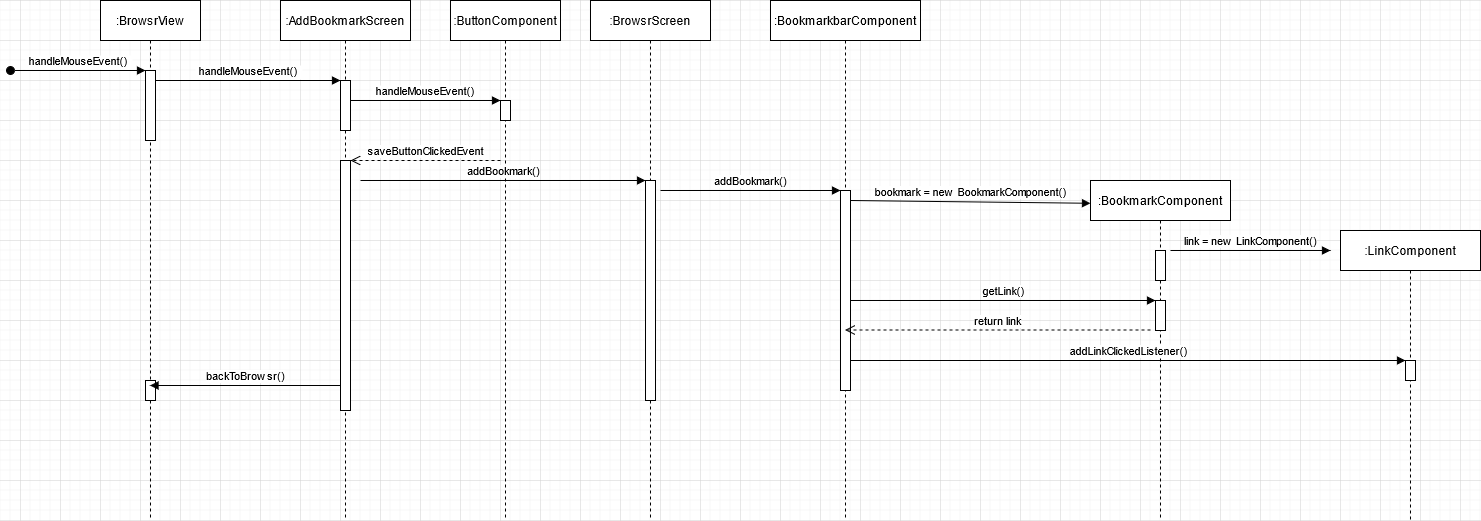

The diagram above was exported from draw.io. Its source (the exported page's mxGraphModel, read from the mxfile embedded in the PNG):
<mxGraphModel dx="1038" dy="615" grid="1" gridSize="10" guides="1" tooltips="1" connect="1" arrows="1" fold="1" page="1" pageScale="1" pageWidth="850" pageHeight="1100" math="0" shadow="0">
  <root>
    <mxCell id="0" />
    <mxCell id="1" parent="0" />
    <mxCell id="3nuBFxr9cyL0pnOWT2aG-1" value=":BrowsrView" style="shape=umlLifeline;perimeter=lifelinePerimeter;container=1;collapsible=0;recursiveResize=0;rounded=0;shadow=0;strokeWidth=1;" parent="1" vertex="1">
      <mxGeometry x="120" y="80" width="100" height="520" as="geometry" />
    </mxCell>
    <mxCell id="3nuBFxr9cyL0pnOWT2aG-2" value="" style="points=[];perimeter=orthogonalPerimeter;rounded=0;shadow=0;strokeWidth=1;" parent="3nuBFxr9cyL0pnOWT2aG-1" vertex="1">
      <mxGeometry x="45" y="70" width="10" height="70" as="geometry" />
    </mxCell>
    <mxCell id="3nuBFxr9cyL0pnOWT2aG-3" value="handleMouseEvent()" style="verticalAlign=bottom;startArrow=oval;endArrow=block;startSize=8;shadow=0;strokeWidth=1;" parent="3nuBFxr9cyL0pnOWT2aG-1" target="3nuBFxr9cyL0pnOWT2aG-2" edge="1">
      <mxGeometry relative="1" as="geometry">
        <mxPoint x="-90" y="70" as="sourcePoint" />
      </mxGeometry>
    </mxCell>
    <mxCell id="jlCGgie6DngM3pgWkF5B-8" value="" style="html=1;points=[];perimeter=orthogonalPerimeter;" parent="3nuBFxr9cyL0pnOWT2aG-1" vertex="1">
      <mxGeometry x="45" y="380" width="10" height="20" as="geometry" />
    </mxCell>
    <mxCell id="3nuBFxr9cyL0pnOWT2aG-5" value=":AddBookmarkScreen" style="shape=umlLifeline;perimeter=lifelinePerimeter;container=1;collapsible=0;recursiveResize=0;rounded=0;shadow=0;strokeWidth=1;" parent="1" vertex="1">
      <mxGeometry x="300" y="80" width="130" height="520" as="geometry" />
    </mxCell>
    <mxCell id="3nuBFxr9cyL0pnOWT2aG-6" value="" style="points=[];perimeter=orthogonalPerimeter;rounded=0;shadow=0;strokeWidth=1;" parent="3nuBFxr9cyL0pnOWT2aG-5" vertex="1">
      <mxGeometry x="60" y="80" width="10" height="50" as="geometry" />
    </mxCell>
    <mxCell id="jlCGgie6DngM3pgWkF5B-7" value="" style="html=1;points=[];perimeter=orthogonalPerimeter;" parent="3nuBFxr9cyL0pnOWT2aG-5" vertex="1">
      <mxGeometry x="60" y="160" width="10" height="250" as="geometry" />
    </mxCell>
    <mxCell id="3nuBFxr9cyL0pnOWT2aG-8" value="handleMouseEvent()" style="verticalAlign=bottom;endArrow=block;entryX=0;entryY=0;shadow=0;strokeWidth=1;" parent="1" source="3nuBFxr9cyL0pnOWT2aG-2" target="3nuBFxr9cyL0pnOWT2aG-6" edge="1">
      <mxGeometry relative="1" as="geometry">
        <mxPoint x="275" y="160" as="sourcePoint" />
      </mxGeometry>
    </mxCell>
    <mxCell id="jlCGgie6DngM3pgWkF5B-1" value=":ButtonComponent" style="shape=umlLifeline;perimeter=lifelinePerimeter;container=1;collapsible=0;recursiveResize=0;rounded=0;shadow=0;strokeWidth=1;" parent="1" vertex="1">
      <mxGeometry x="470" y="80" width="110" height="520" as="geometry" />
    </mxCell>
    <mxCell id="jlCGgie6DngM3pgWkF5B-2" value="" style="points=[];perimeter=orthogonalPerimeter;rounded=0;shadow=0;strokeWidth=1;" parent="jlCGgie6DngM3pgWkF5B-1" vertex="1">
      <mxGeometry x="50" y="100" width="10" height="20" as="geometry" />
    </mxCell>
    <mxCell id="jlCGgie6DngM3pgWkF5B-5" value="handleMouseEvent()" style="verticalAlign=bottom;endArrow=block;entryX=0;entryY=0;shadow=0;strokeWidth=1;" parent="1" edge="1">
      <mxGeometry relative="1" as="geometry">
        <mxPoint x="370" y="180" as="sourcePoint" />
        <mxPoint x="520" y="180.0000000000001" as="targetPoint" />
      </mxGeometry>
    </mxCell>
    <mxCell id="jlCGgie6DngM3pgWkF5B-6" value="saveButtonClickedEvent" style="html=1;verticalAlign=bottom;endArrow=open;dashed=1;endSize=8;" parent="1" edge="1">
      <mxGeometry relative="1" as="geometry">
        <mxPoint x="520" y="240" as="sourcePoint" />
        <mxPoint x="370" y="240" as="targetPoint" />
      </mxGeometry>
    </mxCell>
    <mxCell id="jlCGgie6DngM3pgWkF5B-9" value="backToBrowsr()" style="html=1;verticalAlign=bottom;endArrow=block;exitX=0;exitY=0.9;exitDx=0;exitDy=0;exitPerimeter=0;" parent="1" source="jlCGgie6DngM3pgWkF5B-7" target="3nuBFxr9cyL0pnOWT2aG-1" edge="1">
      <mxGeometry width="80" relative="1" as="geometry">
        <mxPoint x="290" y="250" as="sourcePoint" />
        <mxPoint x="180" y="249" as="targetPoint" />
      </mxGeometry>
    </mxCell>
    <mxCell id="-r5vLliW9ub3CMktWxuZ-1" value=":BrowsrScreen" style="shape=umlLifeline;perimeter=lifelinePerimeter;container=1;collapsible=0;recursiveResize=0;rounded=0;shadow=0;strokeWidth=1;" parent="1" vertex="1">
      <mxGeometry x="610" y="80" width="120" height="520" as="geometry" />
    </mxCell>
    <mxCell id="-r5vLliW9ub3CMktWxuZ-2" value="" style="points=[];perimeter=orthogonalPerimeter;rounded=0;shadow=0;strokeWidth=1;" parent="-r5vLliW9ub3CMktWxuZ-1" vertex="1">
      <mxGeometry x="55" y="180" width="10" height="220" as="geometry" />
    </mxCell>
    <mxCell id="-r5vLliW9ub3CMktWxuZ-3" value="addBookmark()" style="html=1;verticalAlign=bottom;endArrow=block;" parent="1" target="-r5vLliW9ub3CMktWxuZ-2" edge="1">
      <mxGeometry width="80" relative="1" as="geometry">
        <mxPoint x="380" y="260" as="sourcePoint" />
        <mxPoint x="460" y="320" as="targetPoint" />
      </mxGeometry>
    </mxCell>
    <mxCell id="dOLDk4zsoLn8fSRoFf5y-2" value=":BookmarkbarComponent" style="shape=umlLifeline;perimeter=lifelinePerimeter;container=1;collapsible=0;recursiveResize=0;rounded=0;shadow=0;strokeWidth=1;" vertex="1" parent="1">
      <mxGeometry x="790" y="80" width="150" height="520" as="geometry" />
    </mxCell>
    <mxCell id="dOLDk4zsoLn8fSRoFf5y-3" value="" style="points=[];perimeter=orthogonalPerimeter;rounded=0;shadow=0;strokeWidth=1;" vertex="1" parent="dOLDk4zsoLn8fSRoFf5y-2">
      <mxGeometry x="70" y="190" width="10" height="200" as="geometry" />
    </mxCell>
    <mxCell id="dOLDk4zsoLn8fSRoFf5y-4" value=":BookmarkComponent" style="shape=umlLifeline;perimeter=lifelinePerimeter;container=1;collapsible=0;recursiveResize=0;rounded=0;shadow=0;strokeWidth=1;" vertex="1" parent="1">
      <mxGeometry x="1110" y="260" width="140" height="340" as="geometry" />
    </mxCell>
    <mxCell id="dOLDk4zsoLn8fSRoFf5y-5" value="" style="points=[];perimeter=orthogonalPerimeter;rounded=0;shadow=0;strokeWidth=1;" vertex="1" parent="dOLDk4zsoLn8fSRoFf5y-4">
      <mxGeometry x="65" y="70" width="10" height="30" as="geometry" />
    </mxCell>
    <mxCell id="dOLDk4zsoLn8fSRoFf5y-12" value="" style="html=1;points=[];perimeter=orthogonalPerimeter;" vertex="1" parent="dOLDk4zsoLn8fSRoFf5y-4">
      <mxGeometry x="65" y="120" width="10" height="30" as="geometry" />
    </mxCell>
    <mxCell id="dOLDk4zsoLn8fSRoFf5y-6" value="addBookmark()" style="html=1;verticalAlign=bottom;endArrow=block;" edge="1" parent="1">
      <mxGeometry width="80" relative="1" as="geometry">
        <mxPoint x="680" y="270" as="sourcePoint" />
        <mxPoint x="860" y="270" as="targetPoint" />
      </mxGeometry>
    </mxCell>
    <mxCell id="dOLDk4zsoLn8fSRoFf5y-7" value="bookmark = new BookmarkComponent()" style="html=1;verticalAlign=bottom;endArrow=block;entryX=0;entryY=0.067;entryDx=0;entryDy=0;entryPerimeter=0;" edge="1" parent="1" target="dOLDk4zsoLn8fSRoFf5y-4">
      <mxGeometry width="80" relative="1" as="geometry">
        <mxPoint x="870" y="280" as="sourcePoint" />
        <mxPoint x="1050" y="280" as="targetPoint" />
      </mxGeometry>
    </mxCell>
    <mxCell id="dOLDk4zsoLn8fSRoFf5y-8" value=":LinkComponent" style="shape=umlLifeline;perimeter=lifelinePerimeter;container=1;collapsible=0;recursiveResize=0;rounded=0;shadow=0;strokeWidth=1;" vertex="1" parent="1">
      <mxGeometry x="1360" y="310" width="140" height="290" as="geometry" />
    </mxCell>
    <mxCell id="dOLDk4zsoLn8fSRoFf5y-10" value="link = new LinkComponent()" style="html=1;verticalAlign=bottom;endArrow=block;" edge="1" parent="1">
      <mxGeometry width="80" relative="1" as="geometry">
        <mxPoint x="1190" y="330" as="sourcePoint" />
        <mxPoint x="1350" y="330" as="targetPoint" />
      </mxGeometry>
    </mxCell>
    <mxCell id="dOLDk4zsoLn8fSRoFf5y-11" value="getLink()" style="html=1;verticalAlign=bottom;endArrow=block;" edge="1" parent="1" target="dOLDk4zsoLn8fSRoFf5y-12">
      <mxGeometry width="80" relative="1" as="geometry">
        <mxPoint x="870" y="380" as="sourcePoint" />
        <mxPoint x="950" y="380" as="targetPoint" />
      </mxGeometry>
    </mxCell>
    <mxCell id="dOLDk4zsoLn8fSRoFf5y-13" value="return link" style="html=1;verticalAlign=bottom;endArrow=open;dashed=1;endSize=8;" edge="1" parent="1" target="dOLDk4zsoLn8fSRoFf5y-2">
      <mxGeometry relative="1" as="geometry">
        <mxPoint x="1170" y="409.5" as="sourcePoint" />
        <mxPoint x="1090" y="409.5" as="targetPoint" />
      </mxGeometry>
    </mxCell>
    <mxCell id="dOLDk4zsoLn8fSRoFf5y-14" value="addLinkClickedListener()" style="html=1;verticalAlign=bottom;endArrow=block;" edge="1" parent="1" target="dOLDk4zsoLn8fSRoFf5y-15">
      <mxGeometry width="80" relative="1" as="geometry">
        <mxPoint x="870" y="440" as="sourcePoint" />
        <mxPoint x="950" y="440" as="targetPoint" />
      </mxGeometry>
    </mxCell>
    <mxCell id="dOLDk4zsoLn8fSRoFf5y-15" value="" style="html=1;points=[];perimeter=orthogonalPerimeter;" vertex="1" parent="1">
      <mxGeometry x="1425" y="440" width="10" height="20" as="geometry" />
    </mxCell>
  </root>
</mxGraphModel>